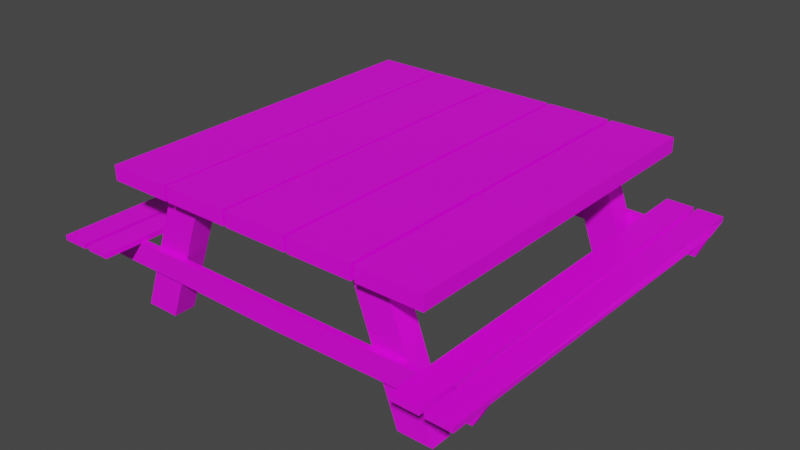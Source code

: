 # Source: picknickbankje1.blend  (saved by Blender 3.3.6; exported with 4.5.12 LTS)
import bpy
from mathutils import Matrix  # noqa: F401  (used for matrix-valued properties, if any)

bpy.ops.wm.read_factory_settings(use_empty=True)
scene = bpy.context.scene
scene.name = 'Scene'

# ---- collections
col_collection = bpy.data.collections.new('Collection'); scene.collection.children.link(col_collection)

# ---- images (referenced by path relative to the original .blend; pixels are not part of the script)
import os
ASSET_DIR = os.environ.get("B2B_ASSET_DIR", "")  # directory of the original .blend (textures are referenced by path, not embedded)
HERE = os.path.dirname(os.path.abspath(__file__))  # packed textures are extracted next to this script under _unpacked/

def load_image(name, relpath, width, height, colorspace="sRGB"):
    """Load a texture the original file referenced (path relative to the .blend, or extracted next to this script)."""
    p = next((c for c in (os.path.join(HERE, relpath), os.path.join(ASSET_DIR, relpath)) if relpath and os.path.exists(c)), "")
    if p:
        img = bpy.data.images.load(p, check_existing=True)
        img.name = name
    else:  # same state as the original file: an image datablock whose file is absent (Cycles renders it pink)
        img = bpy.data.images.new(name, width, height)
        img.source = "FILE"
        img.filepath = "//" + (relpath or name)
    img.colorspace_settings.name = colorspace
    return img
img_picknickbenchtexture2_jpg = load_image('picknickbenchtexture2.jpg', 'picknickbenchtexture2.jpg', 1024, 1024, 'sRGB')

# ---- materials (node trees are filled in below, after node groups)
mat_material = bpy.data.materials.new('Material')
mat_material.alpha_threshold = 0.0
mat_material.use_transparent_shadow = False
mat_material.roughness = 0.5
mat_material.line_color = (0.0, 0.0, 0.0, 1.0)

# ---- material node trees
mat_material.use_nodes = True; mat_material.node_tree.nodes.clear()
_N = mat_material.node_tree.nodes; _L = mat_material.node_tree.links
n0 = _N.new('ShaderNodeOutputMaterial'); n0.name = 'Material Output'; n0.location = (300, 300)
n1 = _N.new('ShaderNodeBsdfPrincipled'); n1.name = 'Principled BSDF'; n1.location = (10, 300)
n1.distribution = 'GGX'
n1.subsurface_method = 'RANDOM_WALK_SKIN'
n1.inputs[3].default_value = 1.45
n1.inputs[27].default_value = (0.0, 0.0, 0.0, 1.0)
n1.inputs[28].default_value = 1.0
n2 = _N.new('ShaderNodeTexImage'); n2.name = 'Image Texture'; n2.location = (-447, 298)
n2.image = img_picknickbenchtexture2_jpg
_L.new(n1.outputs[0], n0.inputs[0])
_L.new(n2.outputs[0], n1.inputs[0])
n0.is_active_output = True

# ---- world
world_world = bpy.data.worlds.new('World'); scene.world = world_world
world_world.use_nodes = True; world_world.node_tree.nodes.clear()
_N = world_world.node_tree.nodes; _L = world_world.node_tree.links
n0 = _N.new('ShaderNodeOutputWorld'); n0.name = 'World Output'; n0.location = (300, 300)
n1 = _N.new('ShaderNodeBackground'); n1.name = 'Background'; n1.location = (10, 300)
n1.inputs[0].default_value = (0.05088, 0.05088, 0.05088, 1.0)
_L.new(n1.outputs[0], n0.inputs[0])
n0.is_active_output = True
world_world.color = (0.05088, 0.05088, 0.05088)
world_world.use_sun_shadow = False
world_world.sun_shadow_jitter_overblur = 0.0

# ---- meshes
me_cube_002 = bpy.data.meshes.new('Cube.002')
me_cube_002.from_pydata([(1.285, -0.4688, -0.3435), (1.285, -0.4688, 0.3435), (1.285, 0.4688, -0.3435), (1.285, 0.4688, 0.3435), (3.285, -0.4688, -0.3435), (3.285, -0.4688, 0.3435), (3.285, 0.4688, -0.3435), (3.285, 0.4688, 0.3435), (0.008805, 0.4688, -0.3435), (0.008805, -0.4688, -0.3435), (0.008805, -0.4688, 0.3435), (0.008805, 0.4688, 0.3435), (1.907, 0.4688, -0.3435), (1.907, 0.4688, 0.3435), (1.907, -0.4688, -0.3435), (1.907, -0.4688, 0.3435), (2.681, 0.4688, 0.3435), (2.681, -0.4688, -0.3435), (2.681, 0.4688, -0.3435), (2.681, -0.4688, 0.3435), (3.692, 0.4688, -16.66), (2.918, 0.4688, -16.66), (2.918, -0.4688, -16.66), (3.692, -0.4688, -16.66), (2.681, 13.25, -0.3435), (1.907, 13.25, -0.3435), (1.907, 13.25, 0.3435), (2.681, 13.25, 0.3435), (2.681, 12.25, 0.3435), (1.907, 12.25, 0.3435), (2.681, 12.25, -0.3435), (1.907, 12.25, -0.3435), (3.299, 13.25, 0.3435), (3.299, 13.25, -0.3435), (3.299, 12.25, 0.3435), (3.299, 12.25, -0.3435), (0.0006192, 13.25, 0.3435), (0.0006192, 13.25, -0.3435), (0.0006192, 12.25, -0.3435), (0.0006192, 12.25, 0.3435), (3.69, 13.25, -16.64), (2.915, 13.25, -16.64), (3.69, 12.25, -16.64), (2.915, 12.25, -16.64), (3.143, 0.4688, -7.794), (2.368, 0.4688, -7.794), (2.368, -0.4688, -7.794), (3.143, -0.4688, -7.794), (3.331, 0.4688, -10.82), (2.556, -0.4688, -10.82), (2.556, 0.4688, -10.82), (3.331, -0.4688, -10.82), (3.331, -0.7254, -10.82), (3.143, -0.7254, -7.794), (2.368, -0.7254, -7.794), (2.556, -0.7254, -10.82), (4.586, -0.4688, -10.81), (4.844, -0.4688, -7.935), (4.586, -0.7254, -10.81), (4.844, -0.7254, -7.935), (3.565, -0.7254, -7.829), (3.565, -0.4688, -7.829), (3.642, -0.7254, -10.82), (3.642, -0.4688, -10.82), (4.846, -0.4688, -7.282), (4.846, -0.7254, -7.282), (3.567, -0.7254, -7.176), (3.567, -0.4688, -7.176), (3.565, -2.349, -7.829), (4.844, -2.349, -7.935), (3.567, -2.349, -7.176), (4.846, -2.349, -7.282), (4.844, 14.97, -7.935), (3.565, 14.97, -7.829), (4.846, 14.97, -7.282), (3.567, 14.97, -7.176), (0.01165, -0.4688, -7.833), (0.0017, -0.4688, -11.03), (0.01165, -0.7254, -7.833), (0.0017, -0.7254, -11.03), (3.567, 13.52, -7.176), (3.565, 13.52, -7.829), (4.942, 13.52, -8.041), (4.846, 13.52, -7.282), (3.565, 13.27, -7.829), (4.942, 13.27, -8.041), (3.567, 13.27, -7.176), (4.846, 13.27, -7.282), (3.555, 13.52, -10.81), (4.736, 13.52, -10.81), (3.555, 13.27, -10.81), (4.736, 13.27, -10.81), (0.003767, 13.52, -7.49), (0.003767, 13.27, -7.49), (-0.006088, 13.52, -10.47), (-0.006088, 13.27, -10.47), (-1.285, -0.4688, -0.3435), (-1.285, -0.4688, 0.3435), (-1.285, 0.4688, -0.3435), (-1.285, 0.4688, 0.3435), (-3.285, -0.4688, -0.3435), (-3.285, -0.4688, 0.3435), (-3.285, 0.4688, -0.3435), (-3.285, 0.4688, 0.3435), (-0.008805, 0.4688, -0.3435), (-0.008805, -0.4688, -0.3435), (-0.008805, -0.4688, 0.3435), (-0.008805, 0.4688, 0.3435), (-1.907, 0.4688, -0.3435), (-1.907, 0.4688, 0.3435), (-1.907, -0.4688, -0.3435), (-1.907, -0.4688, 0.3435), (-2.681, 0.4688, 0.3435), (-2.681, -0.4688, -0.3435), (-2.681, 0.4688, -0.3435), (-2.681, -0.4688, 0.3435), (-3.692, 0.4688, -16.66), (-2.918, 0.4688, -16.66), (-2.918, -0.4688, -16.66), (-3.692, -0.4688, -16.66), (-2.681, 13.25, -0.3435), (-1.907, 13.25, -0.3435), (-1.907, 13.25, 0.3435), (-2.681, 13.25, 0.3435), (-2.681, 12.25, 0.3435), (-1.907, 12.25, 0.3435), (-2.681, 12.25, -0.3435), (-1.907, 12.25, -0.3435), (-3.299, 13.25, 0.3435), (-3.299, 13.25, -0.3435), (-3.299, 12.25, 0.3435), (-3.299, 12.25, -0.3435), (-0.0006192, 13.25, 0.3435), (-0.0006192, 13.25, -0.3435), (-0.0006192, 12.25, -0.3435), (-0.0006192, 12.25, 0.3435), (-3.69, 13.25, -16.64), (-2.915, 13.25, -16.64), (-3.69, 12.25, -16.64), (-2.915, 12.25, -16.64), (-3.143, 0.4688, -7.794), (-2.368, 0.4688, -7.794), (-2.368, -0.4688, -7.794), (-3.143, -0.4688, -7.794), (-3.331, 0.4688, -10.82), (-2.556, -0.4688, -10.82), (-2.556, 0.4688, -10.82), (-3.331, -0.4688, -10.82), (-3.331, -0.7254, -10.82), (-3.143, -0.7254, -7.794), (-2.368, -0.7254, -7.794), (-2.556, -0.7254, -10.82), (-4.586, -0.4688, -10.81), (-4.844, -0.4688, -7.935), (-4.586, -0.7254, -10.81), (-4.844, -0.7254, -7.935), (-3.565, -0.7254, -7.829), (-3.565, -0.4688, -7.829), (-3.642, -0.7254, -10.82), (-3.642, -0.4688, -10.82), (-4.846, -0.4688, -7.282), (-4.846, -0.7254, -7.282), (-3.567, -0.7254, -7.176), (-3.567, -0.4688, -7.176), (-3.565, -2.349, -7.829), (-4.844, -2.349, -7.935), (-3.567, -2.349, -7.176), (-4.846, -2.349, -7.282), (-4.844, 14.97, -7.935), (-3.565, 14.97, -7.829), (-4.846, 14.97, -7.282), (-3.567, 14.97, -7.176), (-0.01165, -0.4688, -7.833), (-0.0017, -0.4688, -11.03), (-0.01165, -0.7254, -7.833), (-0.0017, -0.7254, -11.03), (-3.567, 13.52, -7.176), (-3.565, 13.52, -7.829), (-4.942, 13.52, -8.041), (-4.846, 13.52, -7.282), (-3.565, 13.27, -7.829), (-4.942, 13.27, -8.041), (-3.567, 13.27, -7.176), (-4.846, 13.27, -7.282), (-3.555, 13.52, -10.81), (-4.736, 13.52, -10.81), (-3.555, 13.27, -10.81), (-4.736, 13.27, -10.81), (-0.003767, 13.52, -7.49), (-0.003767, 13.27, -7.49), (0.006088, 13.52, -10.47), (0.006088, 13.27, -10.47), (4.183, -0.7254, -7.88), (4.098, -0.7254, -10.82), (4.183, -0.4688, -7.88), (4.098, -0.4688, -10.82), (4.185, -0.7254, -7.227), (4.185, -0.4688, -7.227), (4.183, -2.349, -7.88), (4.185, -2.349, -7.227), (4.183, 14.97, -7.88), (4.185, 14.97, -7.227), (4.185, 13.52, -7.227), (4.231, 13.52, -7.932), (4.23, 13.27, -7.931), (4.185, 13.27, -7.227), (4.126, 13.52, -10.81), (4.126, 13.27, -10.81), (4.273, -0.7254, -7.888), (4.165, -0.7254, -10.82), (4.275, -0.7254, -7.234), (4.273, -2.349, -7.888), (4.275, -2.349, -7.234), (4.327, 13.52, -7.946), (4.327, 13.27, -7.946), (4.209, 13.52, -10.81), (4.209, 13.27, -10.81), (4.273, -0.4688, -7.888), (4.165, -0.4688, -10.82), (4.275, -0.4688, -7.234), (4.273, 14.97, -7.888), (4.275, 14.97, -7.234), (4.275, 13.52, -7.234), (4.275, 13.27, -7.234), (-4.229, -0.7254, -7.884), (-4.132, -0.7254, -10.82), (-4.229, -0.4688, -7.884), (-4.132, -0.4688, -10.82), (-4.23, -0.7254, -7.231), (-4.23, -0.4688, -7.231), (-4.229, -2.349, -7.884), (-4.23, -2.349, -7.231), (-4.229, 14.97, -7.884), (-4.23, 14.97, -7.231), (-4.23, 13.52, -7.231), (-4.279, 13.52, -7.939), (-4.279, 13.27, -7.939), (-4.23, 13.27, -7.231), (-4.168, 13.52, -10.81), (-4.168, 13.27, -10.81), (-4.113, -0.4688, -7.874), (-4.046, -0.4688, -10.82), (-4.115, -0.4688, -7.221), (-4.113, 14.97, -7.874), (-4.115, 14.97, -7.221), (-4.115, 13.52, -7.221), (-4.115, 13.27, -7.221), (-4.113, -0.7254, -7.874), (-4.046, -0.7254, -10.82), (-4.115, -0.7254, -7.221), (-4.113, -2.349, -7.874), (-4.115, -2.349, -7.221), (-4.155, 13.52, -7.92), (-4.155, 13.27, -7.92), (-4.061, 13.52, -10.81), (-4.061, 13.27, -10.81), (3.773, 14.07, 2.289), (3.773, 14.07, 0.3646), (3.773, -1.205, 2.289), (3.773, -1.205, 0.3646), (-3.773, 14.07, 2.289), (-3.773, 14.07, 0.3646), (-3.773, -1.205, 2.289), (-3.773, -1.205, 0.3646), (2.264, 14.07, 0.3646), (0.7545, 14.07, 0.3646), (-0.7545, 14.07, 0.3646), (-2.264, 14.07, 0.3646), (2.264, -1.205, 2.289), (0.7545, -1.205, 2.289), (-0.7545, -1.205, 2.289), (-2.264, -1.205, 2.289), (-2.264, -1.205, 0.3646), (-0.7545, -1.205, 0.3646), (0.7545, -1.205, 0.3646), (2.264, -1.205, 0.3646), (-2.264, 14.07, 2.289), (-0.7545, 14.07, 2.289), (0.7545, 14.07, 2.289), (2.264, 14.07, 2.289), (-2.322, 14.07, 0.3646), (-2.322, -1.205, 2.289), (-2.322, -1.205, 0.3646), (-2.322, 14.07, 2.289), (-0.6889, 14.07, 0.3646), (-0.6889, -1.205, 2.289), (-0.6889, -1.205, 0.3646), (-0.6889, 14.07, 2.289), (0.825, 14.07, 0.3646), (0.825, -1.205, 2.289), (0.825, -1.205, 0.3646), (0.825, 14.07, 2.289), (2.347, -1.205, 0.3646), (2.347, 14.07, 2.289), (2.347, 14.07, 0.3646), (2.347, -1.205, 2.289)], [], [(1, 3, 11, 10), (18, 16, 7, 6), (6, 7, 5, 4), (14, 15, 1, 0), (18, 6, 4, 17), (13, 3, 1, 15), (9, 10, 11, 8), (2, 0, 9, 8), (3, 2, 8, 11), (0, 1, 10, 9), (16, 13, 15, 19), (2, 12, 14, 0), (17, 19, 15, 14), (2, 3, 13, 12), (4, 5, 19, 17), (7, 16, 19, 5), (50, 48, 20, 21), (29, 28, 27, 26), (21, 20, 23, 22), (51, 49, 22, 23), (49, 50, 21, 22), (48, 51, 23, 20), (25, 26, 27, 24), (30, 24, 33, 35), (24, 30, 42, 40), (29, 26, 36, 39), (12, 13, 29, 31), (18, 12, 31, 30), (16, 18, 30, 28), (13, 16, 28, 29), (34, 35, 33, 32), (27, 28, 34, 32), (24, 27, 32, 33), (28, 30, 35, 34), (38, 39, 36, 37), (25, 31, 38, 37), (26, 25, 37, 36), (31, 29, 39, 38), (42, 43, 41, 40), (30, 31, 43, 42), (25, 24, 40, 41), (31, 25, 41, 43), (18, 17, 47, 44), (14, 12, 45, 46), (17, 14, 46, 47), (12, 18, 44, 45), (44, 47, 51, 48), (46, 45, 50, 49), (66, 60, 68, 70), (45, 44, 48, 50), (53, 54, 55, 52), (49, 51, 52, 55), (47, 46, 54, 53), (49, 55, 79, 77), (56, 57, 59, 58), (208, 209, 58, 59), (218, 217, 57, 56), (209, 218, 56, 58), (52, 51, 63, 62), (51, 47, 61, 63), (53, 52, 62, 60), (47, 53, 60, 61), (219, 210, 65, 64), (61, 60, 66, 67), (59, 57, 64, 65), (81, 80, 75, 73), (211, 69, 71, 212), (196, 66, 70, 199), (208, 59, 69, 211), (59, 65, 71, 69), (200, 73, 75, 201), (203, 81, 73, 200), (222, 83, 74, 221), (83, 82, 72, 74), (76, 77, 79, 78), (46, 49, 77, 76), (55, 54, 78, 79), (54, 46, 76, 78), (87, 85, 82, 83), (223, 87, 83, 222), (90, 84, 93, 95), (84, 86, 80, 81), (61, 67, 86, 84), (194, 61, 84, 204), (219, 64, 87, 223), (64, 57, 85, 87), (207, 90, 88, 206), (213, 82, 89, 215), (204, 84, 90, 207), (82, 85, 91, 89), (93, 92, 94, 95), (84, 81, 92, 93), (88, 90, 95, 94), (81, 88, 94, 92), (97, 106, 107, 99), (114, 102, 103, 112), (102, 100, 101, 103), (110, 96, 97, 111), (114, 113, 100, 102), (109, 111, 97, 99), (105, 104, 107, 106), (98, 104, 105, 96), (99, 107, 104, 98), (96, 105, 106, 97), (112, 115, 111, 109), (98, 96, 110, 108), (113, 110, 111, 115), (98, 108, 109, 99), (100, 113, 115, 101), (103, 101, 115, 112), (146, 117, 116, 144), (125, 122, 123, 124), (117, 118, 119, 116), (147, 119, 118, 145), (145, 118, 117, 146), (144, 116, 119, 147), (121, 120, 123, 122), (126, 131, 129, 120), (120, 136, 138, 126), (125, 135, 132, 122), (108, 127, 125, 109), (114, 126, 127, 108), (112, 124, 126, 114), (109, 125, 124, 112), (130, 128, 129, 131), (123, 128, 130, 124), (120, 129, 128, 123), (124, 130, 131, 126), (134, 133, 132, 135), (121, 133, 134, 127), (122, 132, 133, 121), (127, 134, 135, 125), (138, 136, 137, 139), (126, 138, 139, 127), (121, 137, 136, 120), (127, 139, 137, 121), (114, 140, 143, 113), (110, 142, 141, 108), (113, 143, 142, 110), (108, 141, 140, 114), (140, 144, 147, 143), (142, 145, 146, 141), (162, 166, 164, 156), (141, 146, 144, 140), (149, 148, 151, 150), (145, 151, 148, 147), (143, 149, 150, 142), (145, 173, 175, 151), (152, 154, 155, 153), (224, 155, 154, 225), (227, 152, 153, 226), (225, 154, 152, 227), (148, 158, 159, 147), (147, 159, 157, 143), (149, 156, 158, 148), (143, 157, 156, 149), (229, 160, 161, 228), (157, 163, 162, 156), (155, 161, 160, 153), (177, 169, 171, 176), (230, 231, 167, 165), (249, 251, 166, 162), (224, 230, 165, 155), (155, 165, 167, 161), (243, 244, 171, 169), (252, 243, 169, 177), (234, 233, 170, 179), (179, 170, 168, 178), (172, 174, 175, 173), (142, 172, 173, 145), (151, 175, 174, 150), (150, 174, 172, 142), (183, 179, 178, 181), (237, 234, 179, 183), (186, 191, 189, 180), (180, 177, 176, 182), (157, 180, 182, 163), (240, 253, 180, 157), (229, 237, 183, 160), (160, 183, 181, 153), (255, 254, 184, 186), (235, 238, 185, 178), (253, 255, 186, 180), (178, 185, 187, 181), (189, 191, 190, 188), (180, 189, 188, 177), (184, 190, 191, 186), (177, 188, 190, 184), (78, 174, 175, 79), (174, 78, 76, 172), (172, 76, 77, 173), (191, 95, 189, 93), (214, 204, 207, 216), (81, 203, 206, 88), (216, 207, 206, 215), (67, 197, 205, 86), (86, 205, 202, 80), (80, 202, 201, 75), (60, 192, 198, 68), (208, 211, 212, 210), (68, 198, 199, 70), (67, 66, 196, 197), (62, 63, 195, 193), (63, 61, 194, 195), (60, 62, 193, 192), (65, 210, 212, 71), (72, 220, 221, 74), (82, 213, 220, 72), (57, 217, 214, 85), (91, 216, 215, 89), (85, 214, 216, 91), (203, 213, 215, 206), (196, 195, 194, 197), (198, 192, 196, 199), (205, 204, 194, 197), (203, 204, 205, 202), (201, 202, 203, 200), (193, 195, 218, 209), (195, 194, 217, 218), (192, 193, 209, 208), (221, 220, 213, 222), (214, 217, 219, 223), (223, 222, 213, 214), (210, 219, 217, 208), (181, 187, 239, 236), (252, 254, 238, 235), (187, 185, 238, 239), (228, 224, 226, 229), (153, 181, 236, 226), (224, 228, 231, 230), (236, 235, 234, 237), (178, 168, 232, 235), (168, 170, 233, 232), (236, 237, 229, 226), (161, 167, 231, 228), (235, 232, 233, 234), (253, 246, 245, 252), (248, 225, 227, 241), (241, 227, 226, 240), (247, 224, 225, 248), (156, 247, 248, 158), (159, 241, 240, 157), (158, 248, 241, 159), (163, 242, 249, 162), (164, 166, 251, 250), (156, 164, 250, 247), (176, 171, 244, 245), (182, 176, 245, 246), (163, 182, 246, 242), (177, 184, 254, 252), (236, 239, 255, 253), (239, 238, 254, 255), (242, 240, 247, 249), (247, 250, 251, 249), (240, 242, 246, 253), (252, 245, 244, 243), (283, 260, 262, 281), (282, 281, 262, 263), (263, 262, 260, 261), (294, 257, 259, 292), (257, 256, 258, 259), (294, 293, 256, 257), (265, 278, 269, 274), (267, 276, 277, 266), (284, 287, 278, 265), (288, 291, 279, 264), (259, 258, 295, 292), (267, 266, 273, 272), (284, 265, 274, 286), (288, 264, 275, 290), (266, 277, 270, 273), (256, 293, 295, 258), (275, 268, 289, 290), (273, 270, 271, 272), (267, 272, 271, 276), (282, 280, 283, 281), (279, 291, 289, 268), (277, 276, 271, 270), (261, 280, 282, 263), (261, 260, 283, 280), (274, 269, 285, 286), (278, 287, 285, 269), (264, 279, 268, 275), (295, 293, 294, 292), (289, 291, 288, 290), (285, 287, 284, 286)])
_uv = me_cube_002.uv_layers.new(name='UVMap')
_uv.uv.foreach_set('vector', [0.6663, 0.6254, 0.6663, 0.6154, 0.68, 0.6154, 0.68, 0.6254, 0.5113, 0.8378, 0.5113, 0.8451, 0.5049, 0.8451, 0.5049, 0.8378, 0.8568, 0.8366, 0.8641, 0.8366, 0.8641, 0.8467, 0.8568, 0.8467, 0.5943, 0.7407, 0.5943, 0.748, 0.5877, 0.748, 0.5877, 0.7407, 0.8634, 0.6382, 0.8569, 0.6382, 0.8569, 0.6282, 0.8634, 0.6282, 0.6597, 0.6154, 0.6663, 0.6154, 0.6663, 0.6254, 0.6597, 0.6254, 0.6172, 0.8338, 0.6245, 0.8338, 0.6245, 0.8438, 0.6172, 0.8438, 0.762, 0.8394, 0.752, 0.8394, 0.752, 0.8258, 0.762, 0.8258, 0.6363, 0.8287, 0.6437, 0.8287, 0.6437, 0.8423, 0.6363, 0.8423, 0.5877, 0.7407, 0.5877, 0.748, 0.574, 0.748, 0.574, 0.7407, 0.6514, 0.6154, 0.6597, 0.6154, 0.6597, 0.6254, 0.6514, 0.6254, 0.762, 0.8394, 0.762, 0.8461, 0.752, 0.8461, 0.752, 0.8394, 0.6026, 0.7407, 0.6026, 0.748, 0.5943, 0.748, 0.5943, 0.7407, 0.6437, 0.8287, 0.6363, 0.8287, 0.6363, 0.822, 0.6437, 0.822, 0.609, 0.7407, 0.609, 0.748, 0.6026, 0.748, 0.6026, 0.7407, 0.645, 0.6154, 0.6514, 0.6154, 0.6514, 0.6254, 0.645, 0.6254, 0.8499, 0.1919, 0.8371, 0.1911, 0.8371, 0.09, 0.8499, 0.09083, 0.6597, 0.4895, 0.6514, 0.4895, 0.6514, 0.4788, 0.6597, 0.4788, 0.6776, 0.7696, 0.6688, 0.7696, 0.6688, 0.759, 0.6776, 0.759, 0.7212, 0.7886, 0.7124, 0.7891, 0.7124, 0.7226, 0.7212, 0.722, 0.7905, 0.2711, 0.806, 0.2711, 0.806, 0.3721, 0.7905, 0.3721, 0.8215, 0.2711, 0.8371, 0.2711, 0.8371, 0.372, 0.8215, 0.372, 0.6298, 0.4866, 0.63, 0.4793, 0.6382, 0.4794, 0.6381, 0.4868, 0.529, 0.8271, 0.529, 0.8378, 0.5224, 0.8378, 0.5224, 0.8271, 0.5406, 0.04153, 0.5896, 0.04152, 0.5896, 0.8701, 0.5406, 0.8701, 0.6597, 0.4895, 0.6597, 0.4788, 0.6801, 0.4788, 0.6801, 0.4895, 0.9227, 0.4788, 0.9301, 0.4788, 0.9301, 0.6046, 0.9227, 0.6046, 0.8642, 0.4788, 0.8725, 0.4788, 0.8725, 0.6046, 0.8642, 0.6046, 0.9154, 0.6046, 0.908, 0.6046, 0.908, 0.4788, 0.9154, 0.4788, 0.6597, 0.6154, 0.6514, 0.6154, 0.6514, 0.4895, 0.6597, 0.4895, 0.6172, 0.8445, 0.6098, 0.8445, 0.6098, 0.8338, 0.6172, 0.8338, 0.6514, 0.4788, 0.6514, 0.4895, 0.6448, 0.4895, 0.6448, 0.4788, 0.6381, 0.4868, 0.6382, 0.4794, 0.6448, 0.4796, 0.6446, 0.4869, 0.658, 0.8445, 0.658, 0.8372, 0.6646, 0.8372, 0.6646, 0.8445, 0.8496, 0.6282, 0.8569, 0.6282, 0.8569, 0.639, 0.8496, 0.639, 0.752, 0.8461, 0.7412, 0.8461, 0.7412, 0.8258, 0.752, 0.8258, 0.63, 0.4793, 0.6298, 0.4866, 0.6094, 0.4861, 0.6096, 0.4788, 0.6437, 0.822, 0.6363, 0.822, 0.6363, 0.8017, 0.6437, 0.8017, 0.6776, 0.7573, 0.6864, 0.7573, 0.6864, 0.7687, 0.6776, 0.7687, 0.8884, 0.3721, 0.8756, 0.373, 0.8756, 0.09083, 0.8884, 0.09, 0.4615, 0.9175, 0.4218, 0.9149, 0.4218, 0.04124, 0.4615, 0.0438, 0.7249, 0.09, 0.7416, 0.09001, 0.7416, 0.3716, 0.7249, 0.3716, 0.7269, 0.04153, 0.7726, 0.04152, 0.7726, 0.4204, 0.7269, 0.4204, 0.7905, 0.09, 0.806, 0.09001, 0.806, 0.2188, 0.7905, 0.2188, 0.7546, 0.6787, 0.7018, 0.682, 0.7018, 0.1724, 0.7546, 0.1692, 0.8499, 0.3734, 0.8371, 0.3726, 0.8371, 0.2436, 0.8499, 0.2444, 0.8215, 0.2188, 0.8371, 0.2188, 0.8371, 0.2711, 0.8215, 0.2711, 0.7905, 0.2188, 0.806, 0.2188, 0.806, 0.2711, 0.7905, 0.2711, 0.7903, 0.4144, 0.8117, 0.4144, 0.8117, 0.4543, 0.7903, 0.4543, 0.8499, 0.2444, 0.8371, 0.2436, 0.8371, 0.1911, 0.8499, 0.1919, 0.4674, 0.1705, 0.4674, 0.2429, 0.3785, 0.2253, 0.3785, 0.1529, 0.3353, 0.1875, 0.3353, 0.1702, 0.341, 0.1702, 0.341, 0.1875, 0.8252, 0.7423, 0.8252, 0.7299, 0.8293, 0.7299, 0.8293, 0.7423, 0.3353, 0.1875, 0.341, 0.1875, 0.341, 0.2445, 0.3353, 0.2445, 0.648, 0.7191, 0.6807, 0.7191, 0.6807, 0.722, 0.648, 0.722, 0.4647, 0.0648, 0.3787, 0.07493, 0.3788, 0.03557, 0.4633, 0.01147, 0.3581, 0.1692, 0.3611, 0.2345, 0.3483, 0.2345, 0.3487, 0.17, 0.341, 0.1516, 0.3353, 0.1516, 0.3353, 0.1422, 0.341, 0.1422, 0.341, 0.1702, 0.3353, 0.1702, 0.3353, 0.1633, 0.341, 0.1633, 0.3766, 0.1675, 0.3864, 0.2345, 0.3769, 0.2345, 0.3697, 0.1681, 0.4674, 0.1705, 0.3785, 0.1529, 0.3786, 0.1238, 0.4664, 0.131, 0.8252, 0.7423, 0.8293, 0.7423, 0.8293, 0.7491, 0.8252, 0.7491, 0.8921, 0.4081, 0.8921, 0.4144, 0.8735, 0.4144, 0.8735, 0.4081, 0.8117, 0.4081, 0.8117, 0.4144, 0.7903, 0.4144, 0.7903, 0.4081, 0.6807, 0.722, 0.6807, 0.7191, 0.6881, 0.7191, 0.6881, 0.722, 0.8117, 0.06468, 0.7903, 0.06468, 0.7903, 0.02894, 0.8117, 0.02894, 0.361, 0.249, 0.3483, 0.2501, 0.3483, 0.2355, 0.361, 0.2345, 0.8331, 0.4144, 0.8533, 0.4144, 0.8533, 0.4543, 0.8331, 0.4543, 0.6776, 0.759, 0.6711, 0.759, 0.6711, 0.7405, 0.6776, 0.7405, 0.6807, 0.722, 0.6881, 0.722, 0.6881, 0.7405, 0.6807, 0.7405, 0.4524, 0.2042, 0.4662, 0.2053, 0.4662, 0.2199, 0.4524, 0.2188, 0.6635, 0.7405, 0.6711, 0.7405, 0.6711, 0.757, 0.664, 0.757, 0.8921, 0.06468, 0.8735, 0.06468, 0.8735, 0.02894, 0.8921, 0.02894, 0.6881, 0.56, 0.6795, 0.56, 0.6807, 0.5434, 0.6881, 0.5434, 0.4719, 0.2392, 0.4719, 0.168, 0.4777, 0.168, 0.4777, 0.2392, 0.8294, 0.6319, 0.7809, 0.6349, 0.7776, 0.594, 0.8288, 0.5941, 0.3785, 0.2253, 0.4674, 0.2429, 0.4663, 0.4632, 0.3726, 0.4641, 0.8293, 0.7299, 0.8252, 0.7299, 0.8252, 0.6922, 0.8293, 0.6922, 0.6881, 0.5628, 0.6795, 0.5628, 0.6795, 0.56, 0.6881, 0.56, 0.8921, 0.07087, 0.8735, 0.07087, 0.8735, 0.06468, 0.8921, 0.06468, 0.2262, 0.04333, 0.4831, 0.06693, 0.4831, 0.3763, 0.2262, 0.3527, 0.8117, 0.07087, 0.7903, 0.07087, 0.7903, 0.06468, 0.8117, 0.06468, 0.8117, 0.4081, 0.7903, 0.4081, 0.7903, 0.07087, 0.8117, 0.07087, 0.5664, 0.06197, 0.5859, 0.06197, 0.5861, 0.3562, 0.5651, 0.3562, 0.8921, 0.4081, 0.8735, 0.4081, 0.8735, 0.07087, 0.8921, 0.07087, 0.6881, 0.7191, 0.6807, 0.7191, 0.6795, 0.5628, 0.6881, 0.5628, 0.7735, 0.7743, 0.7735, 0.7652, 0.7775, 0.7652, 0.7775, 0.7743, 0.7448, 0.2528, 0.726, 0.2498, 0.7256, 0.06752, 0.7415, 0.06482, 0.7616, 0.7196, 0.7621, 0.7273, 0.7283, 0.7242, 0.7289, 0.7177, 0.6795, 0.56, 0.6795, 0.5628, 0.648, 0.5629, 0.648, 0.56, 0.4854, 0.168, 0.491, 0.168, 0.491, 0.2345, 0.4854, 0.2345, 0.4854, 0.2474, 0.4798, 0.2474, 0.4798, 0.168, 0.4854, 0.168, 0.7775, 0.7652, 0.7735, 0.7652, 0.7735, 0.7082, 0.7775, 0.7082, 0.7681, 0.2566, 0.7613, 0.06146, 0.8698, 0.06532, 0.8766, 0.2604, 0.6938, 0.6254, 0.6801, 0.6254, 0.6801, 0.6154, 0.6938, 0.6154, 0.5141, 0.8378, 0.5205, 0.8378, 0.5205, 0.8451, 0.5141, 0.8451, 0.8494, 0.8467, 0.8494, 0.8366, 0.8568, 0.8366, 0.8568, 0.8467, 0.6245, 0.7407, 0.6312, 0.7407, 0.6312, 0.748, 0.6245, 0.748, 0.5533, 0.8371, 0.5533, 0.8271, 0.5597, 0.8271, 0.5597, 0.8371, 0.7004, 0.6154, 0.7004, 0.6254, 0.6938, 0.6254, 0.6938, 0.6154, 0.5296, 0.8471, 0.5296, 0.8371, 0.5369, 0.8371, 0.5369, 0.8471, 0.772, 0.8324, 0.772, 0.8461, 0.762, 0.8461, 0.762, 0.8324, 0.7939, 0.8392, 0.7939, 0.8256, 0.8013, 0.8256, 0.8013, 0.8392, 0.6312, 0.7407, 0.6448, 0.7407, 0.6448, 0.748, 0.6312, 0.748, 0.7087, 0.6154, 0.7087, 0.6254, 0.7004, 0.6254, 0.7004, 0.6154, 0.772, 0.8324, 0.762, 0.8324, 0.762, 0.8258, 0.772, 0.8258, 0.6163, 0.7407, 0.6245, 0.7407, 0.6245, 0.748, 0.6163, 0.748, 0.8013, 0.8392, 0.8013, 0.8459, 0.7939, 0.8459, 0.7939, 0.8392, 0.6098, 0.7407, 0.6163, 0.7407, 0.6163, 0.748, 0.6098, 0.748, 0.7151, 0.6154, 0.7151, 0.6254, 0.7087, 0.6254, 0.7087, 0.6154, 0.8627, 0.2715, 0.8627, 0.3726, 0.8499, 0.3734, 0.8499, 0.2723, 0.7004, 0.4895, 0.7004, 0.4788, 0.7087, 0.4788, 0.7087, 0.4895, 0.3931, 0.2554, 0.3931, 0.2344, 0.4104, 0.2344, 0.4104, 0.2554, 0.9388, 0.9081, 0.9388, 0.8144, 0.9512, 0.8152, 0.9512, 0.9089, 0.7749, 0.1909, 0.7749, 0.09, 0.7905, 0.09001, 0.7905, 0.1909, 0.8215, 0.2711, 0.8215, 0.372, 0.806, 0.372, 0.806, 0.2711, 0.5944, 0.6533, 0.6027, 0.6531, 0.6028, 0.6604, 0.5946, 0.6606, 0.5379, 0.8271, 0.5445, 0.8271, 0.5445, 0.8378, 0.5379, 0.8378, 0.7, 0.07498, 0.7, 0.8971, 0.6514, 0.8971, 0.6514, 0.07498, 0.7004, 0.4895, 0.6801, 0.4895, 0.6801, 0.4788, 0.7004, 0.4788, 0.9154, 0.6046, 0.9154, 0.4788, 0.9227, 0.4788, 0.9227, 0.6046, 0.8808, 0.4788, 0.8808, 0.6046, 0.8725, 0.6046, 0.8725, 0.4788, 0.908, 0.4788, 0.908, 0.6046, 0.9007, 0.6046, 0.9007, 0.4788, 0.7004, 0.6154, 0.7004, 0.4895, 0.7087, 0.4895, 0.7087, 0.6154, 0.5872, 0.8338, 0.5872, 0.8445, 0.5799, 0.8445, 0.5799, 0.8338, 0.7087, 0.4788, 0.7153, 0.4788, 0.7153, 0.4895, 0.7087, 0.4895, 0.6027, 0.6531, 0.6093, 0.6529, 0.6094, 0.6603, 0.6028, 0.6604, 0.6712, 0.8445, 0.6646, 0.8445, 0.6646, 0.8372, 0.6712, 0.8372, 0.5872, 0.8445, 0.5872, 0.8338, 0.5946, 0.8338, 0.5946, 0.8445, 0.7412, 0.8258, 0.7412, 0.8461, 0.7305, 0.8461, 0.7305, 0.8258, 0.5946, 0.6606, 0.5742, 0.6611, 0.574, 0.6537, 0.5944, 0.6533, 0.8013, 0.8052, 0.8013, 0.8256, 0.7939, 0.8256, 0.7939, 0.8052, 0.6648, 0.7573, 0.6648, 0.7687, 0.656, 0.7687, 0.656, 0.7573, 0.6955, 0.4298, 0.6955, 0.02894, 0.7209, 0.03012, 0.7209, 0.431, 0.5796, 0.02231, 0.5796, 0.769, 0.5457, 0.7712, 0.5457, 0.0245, 0.7249, 0.09001, 0.7249, 0.3716, 0.7083, 0.3716, 0.7083, 0.09, 0.8849, 0.07498, 0.8849, 0.4509, 0.8395, 0.4509, 0.8395, 0.07498, 0.7749, 0.3721, 0.7749, 0.2433, 0.7905, 0.2433, 0.7905, 0.3721, 0.3564, 0.1161, 0.3564, 0.8821, 0.2771, 0.8772, 0.2771, 0.1112, 0.8627, 0.09, 0.8627, 0.219, 0.8499, 0.2198, 0.8499, 0.09083, 0.8215, 0.2188, 0.8215, 0.2711, 0.806, 0.2711, 0.806, 0.2188, 0.7749, 0.2433, 0.7749, 0.1909, 0.7905, 0.1909, 0.7905, 0.2433, 0.8331, 0.4144, 0.8331, 0.4543, 0.8117, 0.4543, 0.8117, 0.4144, 0.8627, 0.219, 0.8627, 0.2715, 0.8499, 0.2723, 0.8499, 0.2198, 0.4674, 0.758, 0.3785, 0.7756, 0.3785, 0.7032, 0.4674, 0.6856, 0.7735, 0.825, 0.7776, 0.825, 0.7776, 0.8374, 0.7735, 0.8374, 0.8252, 0.6416, 0.8293, 0.6416, 0.8293, 0.654, 0.8252, 0.654, 0.7735, 0.825, 0.7735, 0.7841, 0.7776, 0.7841, 0.7776, 0.825, 0.6881, 0.5463, 0.6881, 0.5434, 0.7209, 0.5434, 0.7209, 0.5463, 0.4648, 0.8595, 0.4633, 0.917, 0.3788, 0.8929, 0.3787, 0.8505, 0.4207, 0.1691, 0.4308, 0.17, 0.4312, 0.2344, 0.4174, 0.2344, 0.7776, 0.8503, 0.7776, 0.8576, 0.7735, 0.8576, 0.7735, 0.8503, 0.7776, 0.8374, 0.7776, 0.8424, 0.7735, 0.8424, 0.7735, 0.8374, 0.4029, 0.1674, 0.4098, 0.1681, 0.4026, 0.2344, 0.3931, 0.2344, 0.4674, 0.758, 0.4664, 0.7975, 0.3786, 0.8047, 0.3785, 0.7756, 0.8252, 0.6416, 0.8252, 0.6349, 0.8293, 0.6349, 0.8293, 0.6416, 0.8533, 0.4081, 0.8735, 0.4081, 0.8735, 0.4144, 0.8533, 0.4144, 0.8117, 0.4081, 0.8331, 0.4081, 0.8331, 0.4144, 0.8117, 0.4144, 0.7209, 0.5434, 0.7283, 0.5434, 0.7283, 0.5463, 0.7209, 0.5463, 0.8117, 0.06468, 0.8117, 0.02894, 0.8331, 0.02894, 0.8331, 0.06468, 0.7282, 0.7595, 0.7282, 0.767, 0.7212, 0.7664, 0.7212, 0.759, 0.9101, 0.4144, 0.9101, 0.4543, 0.8921, 0.4543, 0.8921, 0.4144, 0.9042, 0.8404, 0.9042, 0.8144, 0.9141, 0.8144, 0.9141, 0.8404, 0.5293, 0.4961, 0.5293, 0.4788, 0.5363, 0.4788, 0.5363, 0.4961, 0.3855, 0.2345, 0.3855, 0.249, 0.3733, 0.25, 0.3733, 0.2354, 0.4379, 0.2367, 0.4389, 0.2042, 0.4511, 0.2042, 0.4511, 0.2367, 0.8533, 0.06468, 0.8533, 0.02894, 0.8735, 0.02894, 0.8735, 0.06468, 0.7283, 0.7055, 0.7283, 0.722, 0.7209, 0.722, 0.7197, 0.7055, 0.4719, 0.2392, 0.4662, 0.2392, 0.4662, 0.168, 0.4719, 0.168, 0.8294, 0.556, 0.8288, 0.5937, 0.7776, 0.5939, 0.7809, 0.553, 0.3785, 0.7032, 0.3726, 0.4644, 0.4663, 0.4653, 0.4674, 0.6856, 0.8293, 0.654, 0.8293, 0.6918, 0.8252, 0.6918, 0.8252, 0.654, 0.7283, 0.7026, 0.7283, 0.7055, 0.7197, 0.7055, 0.7197, 0.7026, 0.8533, 0.07087, 0.8533, 0.06468, 0.8735, 0.06468, 0.8735, 0.07087, 0.4831, 0.3763, 0.4831, 0.06693, 0.74, 0.04333, 0.74, 0.3527, 0.8117, 0.07087, 0.8117, 0.06468, 0.8331, 0.06468, 0.8331, 0.07087, 0.8117, 0.4081, 0.8117, 0.07087, 0.8331, 0.07087, 0.8331, 0.4081, 0.6944, 0.722, 0.6948, 0.8783, 0.6881, 0.8783, 0.6882, 0.722, 0.8533, 0.4081, 0.8533, 0.07087, 0.8735, 0.07087, 0.8735, 0.4081, 0.7283, 0.5463, 0.7283, 0.7026, 0.7197, 0.7026, 0.7209, 0.5463, 0.3425, 0.09209, 0.3481, 0.09209, 0.3481, 0.1034, 0.3425, 0.1034, 0.7462, 0.2585, 0.7399, 0.4466, 0.7228, 0.4425, 0.7259, 0.2604, 0.8247, 0.7822, 0.7784, 0.7851, 0.7776, 0.777, 0.8252, 0.7727, 0.7197, 0.7055, 0.6881, 0.7055, 0.6881, 0.7026, 0.7197, 0.7026, 0.3425, 0.2493, 0.3425, 0.1828, 0.3481, 0.1828, 0.3481, 0.2493, 0.3931, 0.1675, 0.3931, 0.2469, 0.3875, 0.2469, 0.3875, 0.1675, 0.3481, 0.1034, 0.3481, 0.1828, 0.3425, 0.1828, 0.3425, 0.1034, 0.7681, 0.2566, 0.8766, 0.2604, 0.8669, 0.455, 0.7584, 0.4511, 0.4663, 0.4632, 0.4663, 0.4653, 0.3726, 0.4644, 0.3726, 0.4641, 0.8293, 0.6918, 0.8293, 0.6922, 0.8252, 0.6922, 0.8252, 0.6918, 0.8288, 0.5937, 0.8288, 0.5941, 0.7776, 0.594, 0.7776, 0.5939, 0.8242, 0.7959, 0.8244, 0.7959, 0.8243, 0.8436, 0.8242, 0.8436, 0.7616, 0.7185, 0.7616, 0.7196, 0.7289, 0.7177, 0.729, 0.7168, 0.7681, 0.2566, 0.7477, 0.2533, 0.7441, 0.06441, 0.7613, 0.06146, 0.7735, 0.7757, 0.7735, 0.7743, 0.7775, 0.7743, 0.7775, 0.7757, 0.8533, 0.4081, 0.8331, 0.4081, 0.8331, 0.07087, 0.8533, 0.07087, 0.8533, 0.07087, 0.8331, 0.07087, 0.8331, 0.06468, 0.8533, 0.06468, 0.8533, 0.06468, 0.8331, 0.06468, 0.8331, 0.02894, 0.8533, 0.02894, 0.7283, 0.7405, 0.7212, 0.7405, 0.7212, 0.722, 0.7283, 0.722, 0.7228, 0.0688, 0.7228, 0.02894, 0.7442, 0.02894, 0.7442, 0.0688, 0.4662, 0.2345, 0.4524, 0.2356, 0.4524, 0.221, 0.4662, 0.2199, 0.8533, 0.4081, 0.8533, 0.4144, 0.8331, 0.4144, 0.8331, 0.4081, 0.341, 0.1633, 0.3353, 0.1633, 0.3353, 0.1531, 0.341, 0.1531, 0.3697, 0.1681, 0.3769, 0.2345, 0.3631, 0.2345, 0.3596, 0.169, 0.4664, 0.131, 0.3786, 0.1238, 0.3787, 0.08114, 0.4649, 0.07322, 0.8735, 0.4144, 0.8921, 0.4144, 0.8921, 0.4543, 0.8735, 0.4543, 0.4104, 0.2344, 0.4231, 0.2355, 0.4231, 0.25, 0.4104, 0.249, 0.6776, 0.7405, 0.6845, 0.7408, 0.6845, 0.7573, 0.6781, 0.7571, 0.6084, 0.06202, 0.6264, 0.06197, 0.6264, 0.3562, 0.607, 0.3562, 0.7735, 0.7841, 0.7735, 0.7757, 0.7775, 0.7757, 0.7775, 0.7841, 0.7612, 0.7114, 0.7616, 0.7185, 0.729, 0.7168, 0.7296, 0.7108, 0.7477, 0.2533, 0.7448, 0.2528, 0.7415, 0.06482, 0.7441, 0.06441, 0.4379, 0.1674, 0.4379, 0.2477, 0.4333, 0.1824, 0.4322, 0.1678, 0.8938, 0.8404, 0.8938, 0.8144, 0.9042, 0.8144, 0.9042, 0.8404, 0.5651, 0.3562, 0.5429, 0.3562, 0.5445, 0.06197, 0.5651, 0.06197, 0.5429, 0.3616, 0.5429, 0.3562, 0.5651, 0.3562, 0.5651, 0.3616, 0.656, 0.7405, 0.656, 0.757, 0.648, 0.757, 0.6485, 0.7405, 0.341, 0.1531, 0.3353, 0.1531, 0.3353, 0.1516, 0.341, 0.1516, 0.3596, 0.169, 0.3631, 0.2345, 0.3611, 0.2345, 0.3581, 0.1692, 0.4649, 0.07322, 0.3787, 0.08114, 0.3787, 0.07493, 0.4647, 0.0648, 0.7442, 0.4543, 0.7228, 0.4543, 0.7209, 0.4186, 0.7442, 0.4186, 0.7209, 0.4124, 0.7228, 0.0751, 0.7442, 0.0751, 0.7442, 0.4124, 0.7442, 0.4124, 0.7442, 0.4186, 0.7209, 0.4186, 0.7209, 0.4124, 0.7442, 0.0688, 0.7442, 0.0751, 0.7228, 0.0751, 0.7228, 0.0688, 0.8239, 0.7949, 0.7794, 0.7959, 0.7786, 0.7868, 0.8246, 0.7842, 0.75, 0.2582, 0.7431, 0.4474, 0.7399, 0.4466, 0.7462, 0.2585, 0.3425, 0.07703, 0.3481, 0.07703, 0.3481, 0.0897, 0.3425, 0.0897, 0.7674, 0.4144, 0.746, 0.4144, 0.746, 0.4081, 0.7674, 0.4081, 0.5876, 0.3562, 0.5861, 0.06197, 0.607, 0.06202, 0.607, 0.3562, 0.746, 0.4144, 0.7674, 0.4144, 0.7674, 0.4543, 0.746, 0.4543, 0.7442, 0.07087, 0.7442, 0.06468, 0.7674, 0.06468, 0.7674, 0.07087, 0.656, 0.7573, 0.6565, 0.7407, 0.6635, 0.7405, 0.6635, 0.7571, 0.648, 0.765, 0.648, 0.7576, 0.655, 0.757, 0.655, 0.7645, 0.7442, 0.07087, 0.7674, 0.07087, 0.7674, 0.4081, 0.746, 0.4081, 0.8735, 0.4144, 0.8735, 0.4543, 0.8533, 0.4543, 0.8533, 0.4144, 0.7442, 0.06468, 0.746, 0.02894, 0.7674, 0.02894, 0.7674, 0.06468, 0.7674, 0.4124, 0.7903, 0.4124, 0.7903, 0.4186, 0.7674, 0.4186, 0.7776, 0.8489, 0.7776, 0.8503, 0.7735, 0.8503, 0.7735, 0.8489, 0.4188, 0.1689, 0.4207, 0.1691, 0.4174, 0.2344, 0.4148, 0.2344, 0.4651, 0.8487, 0.4648, 0.8595, 0.3787, 0.8505, 0.3787, 0.8425, 0.4664, 0.7975, 0.4651, 0.8487, 0.3787, 0.8425, 0.3786, 0.8047, 0.4098, 0.1681, 0.4188, 0.1689, 0.4148, 0.2344, 0.4026, 0.2344, 0.7776, 0.8424, 0.7776, 0.8489, 0.7735, 0.8489, 0.7735, 0.8424, 0.8921, 0.4081, 0.9101, 0.4081, 0.9101, 0.4144, 0.8921, 0.4144, 0.361, 0.249, 0.361, 0.2345, 0.3733, 0.2354, 0.3733, 0.25, 0.7212, 0.759, 0.7212, 0.7405, 0.7275, 0.7405, 0.7275, 0.759, 0.8921, 0.06468, 0.8921, 0.02894, 0.9101, 0.02894, 0.9101, 0.06468, 0.8921, 0.07087, 0.8921, 0.06468, 0.9101, 0.06468, 0.9101, 0.07087, 0.8921, 0.4081, 0.8921, 0.07087, 0.9101, 0.07087, 0.9101, 0.4081, 0.7681, 0.2566, 0.7584, 0.4511, 0.7431, 0.4474, 0.75, 0.2582, 0.8246, 0.7842, 0.7786, 0.7868, 0.7784, 0.7851, 0.8247, 0.7822, 0.3425, 0.0897, 0.3481, 0.0897, 0.3481, 0.09209, 0.3425, 0.09209, 0.7903, 0.0751, 0.7689, 0.0751, 0.7689, 0.0688, 0.7903, 0.0688, 0.7689, 0.0688, 0.7689, 0.02894, 0.7903, 0.02894, 0.7903, 0.0688, 0.7689, 0.0751, 0.7903, 0.0751, 0.7903, 0.4124, 0.7674, 0.4124, 0.7674, 0.4186, 0.7903, 0.4186, 0.7903, 0.4543, 0.7689, 0.4543, 0.3159, 0.002969, 0.4945, 0.002969, 0.4945, 0.8259, 0.3159, 0.8259, 0.4873, 0.6177, 0.4873, 0.8265, 0.33, 0.8265, 0.33, 0.6177, 0.05433, 0.5296, 0.122, 0.5296, 0.122, 0.9067, 0.05433, 0.9067, 0.3899, 0.0, 0.4767, 0.0, 0.4767, 0.931, 0.3899, 0.931, 0.1293, 0.9054, 0.06148, 0.9054, 0.06148, 0.4979, 0.1293, 0.4979, 0.15, 0.6735, 0.3019, 0.6709, 0.3038, 0.7834, 0.1519, 0.786, 0.777, 0.642, 0.7975, 0.642, 0.7975, 0.8052, 0.777, 0.8052, 0.1472, 0.5478, 0.2991, 0.5453, 0.3011, 0.6643, 0.1493, 0.6669, 0.1481, 0.3068, 0.3, 0.3042, 0.3019, 0.4181, 0.1501, 0.4207, 0.1462, 0.1933, 0.2981, 0.1907, 0.3, 0.3042, 0.1481, 0.3068, 0.4825, 0.6399, 0.4825, 0.8133, 0.354, 0.8133, 0.354, 0.6399, 0.1258, 0.931, 0.03389, 0.931, 0.03389, 0.0, 0.1258, 4.359e-08, 0.3022, 0.931, 0.2143, 0.931, 0.2143, 0.0, 0.3022, 2.179e-08, 0.3899, 0.931, 0.3022, 0.931, 0.3022, 0.0, 0.3899, 2.179e-08, 0.7975, 0.642, 0.777, 0.642, 0.777, 0.4788, 0.7975, 0.4788, 0.2511, 0.9117, 0.1675, 0.9117, 0.1675, 0.01539, 0.2511, 0.01539, 0.1699, 0.3404, 0.1699, 0.2195, 0.2602, 0.2195, 0.2602, 0.3404, 0.3373, 0.4316, 0.3373, 0.2595, 0.4722, 0.2595, 0.4722, 0.4316, 0.7153, 0.8052, 0.7153, 0.642, 0.7358, 0.642, 0.7358, 0.8052, 0.777, 0.4788, 0.777, 0.642, 0.7564, 0.642, 0.7564, 0.4788, 0.1215, 0.931, 0.03389, 0.931, 0.03389, 0.0, 0.1215, 2.906e-08, 0.4728, 0.9191, 0.3238, 0.918, 0.3424, 0.03646, 0.4914, 0.03753, 0.2143, 0.931, 0.1258, 0.931, 0.1258, 0.0, 0.2143, 2.179e-08, 0.1453, 0.4334, 0.2971, 0.4308, 0.2991, 0.5453, 0.1472, 0.5478, 0.3002, 0.5609, 0.3002, 0.7733, 0.1409, 0.7733, 0.1409, 0.5609, 0.3184, 0.8733, 0.1645, 0.8733, 0.1645, 0.4307, 0.3184, 0.4307, 0.7564, 0.642, 0.7358, 0.642, 0.7358, 0.4788, 0.7564, 0.4788, 0.6999, 0.6254, 0.6999, 0.7886, 0.6793, 0.7886, 0.6793, 0.6254, 0.7564, 0.642, 0.7564, 0.8052, 0.7358, 0.8052, 0.7358, 0.642, 0.777, 0.642, 0.777, 0.8052, 0.7564, 0.8052, 0.7564, 0.642])
me_cube_002.materials.append(mat_material)
me_cube_002.update()

# ---- objects
ob_empty = bpy.data.objects.new('Empty', None)
ob_cube_001 = bpy.data.objects.new('Cube.001', me_cube_002)

# ---- transforms, parenting, visibility, modifiers, constraints
ob_empty.location = (-0.3042, 2.858, 2.333)
ob_empty.rotation_euler = (1.571, -6.979e-07, 0.006982)
ob_empty.empty_display_type = 'IMAGE'
ob_empty.empty_display_size = 5.0
ob_cube_001.location = (0.0, -1.243, 0.1698)
ob_cube_001.scale = (0.3924, 0.2069, 0.06674)

# ---- collection membership
col_collection.objects.link(ob_empty)
col_collection.objects.link(ob_cube_001)

# ---- scene / render settings (as saved in the file)
scene.frame_start = 1; scene.frame_end = 250; scene.frame_set(1)
scene.render.engine = 'BLENDER_EEVEE_NEXT'
scene.cycles.sampling_pattern = 'TABULATED_SOBOL'
scene.cycles.use_light_tree = False
scene.view_settings.view_transform = 'Filmic'
bpy.context.view_layer.update()

# ---- added for rendering (the .blend has no active camera and no usable light): camera, sun
cam_auto = bpy.data.cameras.new('AutoCamera')
cam_auto.lens = 50.0
cam_auto.sensor_width = 36.0
cam_auto.clip_end = 1000.0
ob_auto_camera = bpy.data.objects.new('AutoCamera', cam_auto)
scene.collection.objects.link(ob_auto_camera)
ob_auto_camera.location = (5.02463, -5.96637, 3.70983)
ob_auto_camera.rotation_euler = (1.09748, -7.21219e-08, 0.694738)
scene.camera = ob_auto_camera
light_auto_sun = bpy.data.lights.new('AutoSun', 'SUN')
light_auto_sun.energy = 3.0
light_auto_sun.angle = 0.0523599
ob_auto_sun = bpy.data.objects.new('AutoSun', light_auto_sun)
scene.collection.objects.link(ob_auto_sun)
ob_auto_sun.rotation_euler = (0.872665, 0.174533, 0.523599)
bpy.context.view_layer.update()
